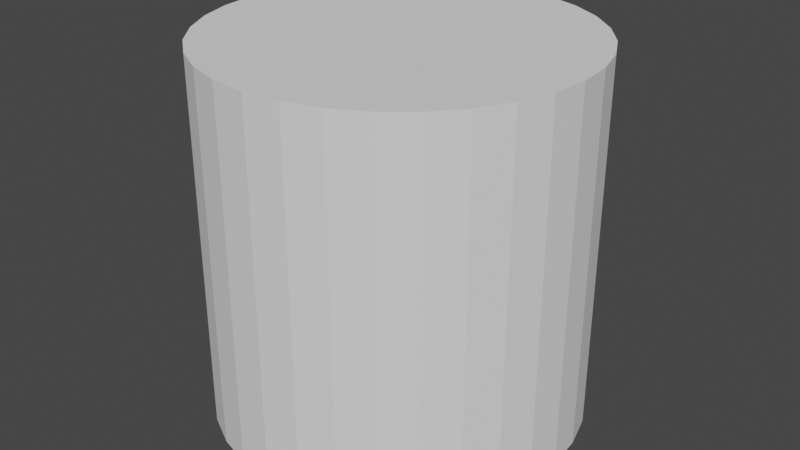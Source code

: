 # Source: Ball.blend  (saved by Blender 3.6.11; exported with 4.5.12 LTS)
import bpy
from mathutils import Matrix  # noqa: F401  (used for matrix-valued properties, if any)

bpy.ops.wm.read_factory_settings(use_empty=True)
scene = bpy.context.scene
scene.name = 'Scene'

# ---- collections
col_collection = bpy.data.collections.new('Collection'); scene.collection.children.link(col_collection)

# ---- world
world_world = bpy.data.worlds.new('World'); scene.world = world_world
world_world.use_nodes = True; world_world.node_tree.nodes.clear()
_N = world_world.node_tree.nodes; _L = world_world.node_tree.links
n0 = _N.new('ShaderNodeOutputWorld'); n0.name = 'World Output'; n0.location = (300, 300)
n1 = _N.new('ShaderNodeBackground'); n1.name = 'Background'; n1.location = (10, 300)
n1.inputs[0].default_value = (0.05088, 0.05088, 0.05088, 1.0)
_L.new(n1.outputs[0], n0.inputs[0])
n0.is_active_output = True
world_world.color = (0.05088, 0.05088, 0.05088)
world_world.use_sun_shadow = False
world_world.sun_shadow_jitter_overblur = 0.0

# ---- meshes
me_cylinder = bpy.data.meshes.new('Cylinder')
me_cylinder.from_pydata([(0.0, 1.0, -1.0), (0.0, 1.0, 1.0), (0.1951, 0.9808, -1.0), (0.1951, 0.9808, 1.0), (0.3827, 0.9239, -1.0), (0.3827, 0.9239, 1.0), (0.5556, 0.8315, -1.0), (0.5556, 0.8315, 1.0), (0.7071, 0.7071, -1.0), (0.7071, 0.7071, 1.0), (0.8315, 0.5556, -1.0), (0.8315, 0.5556, 1.0), (0.9239, 0.3827, -1.0), (0.9239, 0.3827, 1.0), (0.9808, 0.1951, -1.0), (0.9808, 0.1951, 1.0), (1.0, 0.0, -1.0), (1.0, 0.0, 1.0), (0.9808, -0.1951, -1.0), (0.9808, -0.1951, 1.0), (0.9239, -0.3827, -1.0), (0.9239, -0.3827, 1.0), (0.8315, -0.5556, -1.0), (0.8315, -0.5556, 1.0), (0.7071, -0.7071, -1.0), (0.7071, -0.7071, 1.0), (0.5556, -0.8315, -1.0), (0.5556, -0.8315, 1.0), (0.3827, -0.9239, -1.0), (0.3827, -0.9239, 1.0), (0.1951, -0.9808, -1.0), (0.1951, -0.9808, 1.0), (0.0, -1.0, -1.0), (0.0, -1.0, 1.0), (-0.1951, -0.9808, -1.0), (-0.1951, -0.9808, 1.0), (-0.3827, -0.9239, -1.0), (-0.3827, -0.9239, 1.0), (-0.5556, -0.8315, -1.0), (-0.5556, -0.8315, 1.0), (-0.7071, -0.7071, -1.0), (-0.7071, -0.7071, 1.0), (-0.8315, -0.5556, -1.0), (-0.8315, -0.5556, 1.0), (-0.9239, -0.3827, -1.0), (-0.9239, -0.3827, 1.0), (-0.9808, -0.1951, -1.0), (-0.9808, -0.1951, 1.0), (-1.0, 0.0, -1.0), (-1.0, 0.0, 1.0), (-0.9808, 0.1951, -1.0), (-0.9808, 0.1951, 1.0), (-0.9239, 0.3827, -1.0), (-0.9239, 0.3827, 1.0), (-0.8315, 0.5556, -1.0), (-0.8315, 0.5556, 1.0), (-0.7071, 0.7071, -1.0), (-0.7071, 0.7071, 1.0), (-0.5556, 0.8315, -1.0), (-0.5556, 0.8315, 1.0), (-0.3827, 0.9239, -1.0), (-0.3827, 0.9239, 1.0), (-0.1951, 0.9808, -1.0), (-0.1951, 0.9808, 1.0)], [], [(0, 1, 3, 2), (2, 3, 5, 4), (4, 5, 7, 6), (6, 7, 9, 8), (8, 9, 11, 10), (10, 11, 13, 12), (12, 13, 15, 14), (14, 15, 17, 16), (16, 17, 19, 18), (18, 19, 21, 20), (20, 21, 23, 22), (22, 23, 25, 24), (24, 25, 27, 26), (26, 27, 29, 28), (28, 29, 31, 30), (30, 31, 33, 32), (32, 33, 35, 34), (34, 35, 37, 36), (36, 37, 39, 38), (38, 39, 41, 40), (40, 41, 43, 42), (42, 43, 45, 44), (44, 45, 47, 46), (46, 47, 49, 48), (48, 49, 51, 50), (50, 51, 53, 52), (52, 53, 55, 54), (54, 55, 57, 56), (56, 57, 59, 58), (58, 59, 61, 60), (3, 1, 63, 61, 59, 57, 55, 53, 51, 49, 47, 45, 43, 41, 39, 37, 35, 33, 31, 29, 27, 25, 23, 21, 19, 17, 15, 13, 11, 9, 7, 5), (60, 61, 63, 62), (62, 63, 1, 0), (0, 2, 4, 6, 8, 10, 12, 14, 16, 18, 20, 22, 24, 26, 28, 30, 32, 34, 36, 38, 40, 42, 44, 46, 48, 50, 52, 54, 56, 58, 60, 62)])
_uv = me_cylinder.uv_layers.new(name='UVMap')
_uv.uv.foreach_set('vector', [1.0, 0.5, 1.0, 1.0, 0.9688, 1.0, 0.9688, 0.5, 0.9688, 0.5, 0.9688, 1.0, 0.9375, 1.0, 0.9375, 0.5, 0.9375, 0.5, 0.9375, 1.0, 0.9062, 1.0, 0.9062, 0.5, 0.9062, 0.5, 0.9062, 1.0, 0.875, 1.0, 0.875, 0.5, 0.875, 0.5, 0.875, 1.0, 0.8438, 1.0, 0.8438, 0.5, 0.8438, 0.5, 0.8438, 1.0, 0.8125, 1.0, 0.8125, 0.5, 0.8125, 0.5, 0.8125, 1.0, 0.7812, 1.0, 0.7812, 0.5, 0.7812, 0.5, 0.7812, 1.0, 0.75, 1.0, 0.75, 0.5, 0.75, 0.5, 0.75, 1.0, 0.7188, 1.0, 0.7188, 0.5, 0.7188, 0.5, 0.7188, 1.0, 0.6875, 1.0, 0.6875, 0.5, 0.6875, 0.5, 0.6875, 1.0, 0.6562, 1.0, 0.6562, 0.5, 0.6562, 0.5, 0.6562, 1.0, 0.625, 1.0, 0.625, 0.5, 0.625, 0.5, 0.625, 1.0, 0.5938, 1.0, 0.5938, 0.5, 0.5938, 0.5, 0.5938, 1.0, 0.5625, 1.0, 0.5625, 0.5, 0.5625, 0.5, 0.5625, 1.0, 0.5312, 1.0, 0.5312, 0.5, 0.5312, 0.5, 0.5312, 1.0, 0.5, 1.0, 0.5, 0.5, 0.5, 0.5, 0.5, 1.0, 0.4688, 1.0, 0.4688, 0.5, 0.4688, 0.5, 0.4688, 1.0, 0.4375, 1.0, 0.4375, 0.5, 0.4375, 0.5, 0.4375, 1.0, 0.4062, 1.0, 0.4062, 0.5, 0.4062, 0.5, 0.4062, 1.0, 0.375, 1.0, 0.375, 0.5, 0.375, 0.5, 0.375, 1.0, 0.3438, 1.0, 0.3438, 0.5, 0.3438, 0.5, 0.3438, 1.0, 0.3125, 1.0, 0.3125, 0.5, 0.3125, 0.5, 0.3125, 1.0, 0.2812, 1.0, 0.2812, 0.5, 0.2812, 0.5, 0.2812, 1.0, 0.25, 1.0, 0.25, 0.5, 0.25, 0.5, 0.25, 1.0, 0.2188, 1.0, 0.2188, 0.5, 0.2188, 0.5, 0.2188, 1.0, 0.1875, 1.0, 0.1875, 0.5, 0.1875, 0.5, 0.1875, 1.0, 0.1562, 1.0, 0.1562, 0.5, 0.1562, 0.5, 0.1562, 1.0, 0.125, 1.0, 0.125, 0.5, 0.125, 0.5, 0.125, 1.0, 0.09375, 1.0, 0.09375, 0.5, 0.09375, 0.5, 0.09375, 1.0, 0.0625, 1.0, 0.0625, 0.5, 0.2968, 0.4854, 0.25, 0.49, 0.2032, 0.4854, 0.1582, 0.4717, 0.1167, 0.4496, 0.08029, 0.4197, 0.05045, 0.3833, 0.02827, 0.3418, 0.01461, 0.2968, 0.01, 0.25, 0.01461, 0.2032, 0.02827, 0.1582, 0.05045, 0.1167, 0.08029, 0.08029, 0.1167, 0.05045, 0.1582, 0.02827, 0.2032, 0.01461, 0.25, 0.01, 0.2968, 0.01461, 0.3418, 0.02827, 0.3833, 0.05045, 0.4197, 0.08029, 0.4496, 0.1167, 0.4717, 0.1582, 0.4854, 0.2032, 0.49, 0.25, 0.4854, 0.2968, 0.4717, 0.3418, 0.4496, 0.3833, 0.4197, 0.4197, 0.3833, 0.4496, 0.3418, 0.4717, 0.0625, 0.5, 0.0625, 1.0, 0.03125, 1.0, 0.03125, 0.5, 0.03125, 0.5, 0.03125, 1.0, 0.0, 1.0, 0.0, 0.5, 0.75, 0.49, 0.7968, 0.4854, 0.8418, 0.4717, 0.8833, 0.4496, 0.9197, 0.4197, 0.9496, 0.3833, 0.9717, 0.3418, 0.9854, 0.2968, 0.99, 0.25, 0.9854, 0.2032, 0.9717, 0.1582, 0.9496, 0.1167, 0.9197, 0.08029, 0.8833, 0.05045, 0.8418, 0.02827, 0.7968, 0.01461, 0.75, 0.01, 0.7032, 0.01461, 0.6582, 0.02827, 0.6167, 0.05045, 0.5803, 0.08029, 0.5504, 0.1167, 0.5283, 0.1582, 0.5146, 0.2032, 0.51, 0.25, 0.5146, 0.2968, 0.5283, 0.3418, 0.5504, 0.3833, 0.5803, 0.4197, 0.6167, 0.4496, 0.6582, 0.4717, 0.7032, 0.4854])
me_cylinder.update()

# ---- objects
ob_cylinder = bpy.data.objects.new('Cylinder', me_cylinder)

# ---- transforms, parenting, visibility, modifiers, constraints
ob_cylinder.location = (0.0, 0.0, 0.0)

# ---- collection membership
col_collection.objects.link(ob_cylinder)

# ---- scene / render settings (as saved in the file)
scene.frame_start = 1; scene.frame_end = 250; scene.frame_set(1)
scene.render.engine = 'BLENDER_EEVEE_NEXT'
scene.cycles.sampling_pattern = 'TABULATED_SOBOL'
scene.view_settings.view_transform = 'Filmic'
scene.unit_settings.scale_length = 0.25
bpy.context.view_layer.update()

# ---- added for rendering (the .blend has no active camera and no usable light): camera, sun
cam_auto = bpy.data.cameras.new('AutoCamera')
cam_auto.lens = 50.0
cam_auto.sensor_width = 36.0
cam_auto.clip_end = 1000.0
ob_auto_camera = bpy.data.objects.new('AutoCamera', cam_auto)
scene.collection.objects.link(ob_auto_camera)
ob_auto_camera.location = (3.20507, -3.84609, 2.56406)
ob_auto_camera.rotation_euler = (1.09748, -7.21219e-08, 0.694738)
scene.camera = ob_auto_camera
light_auto_sun = bpy.data.lights.new('AutoSun', 'SUN')
light_auto_sun.energy = 3.0
light_auto_sun.angle = 0.0523599
ob_auto_sun = bpy.data.objects.new('AutoSun', light_auto_sun)
scene.collection.objects.link(ob_auto_sun)
ob_auto_sun.rotation_euler = (0.872665, 0.174533, 0.523599)
bpy.context.view_layer.update()
